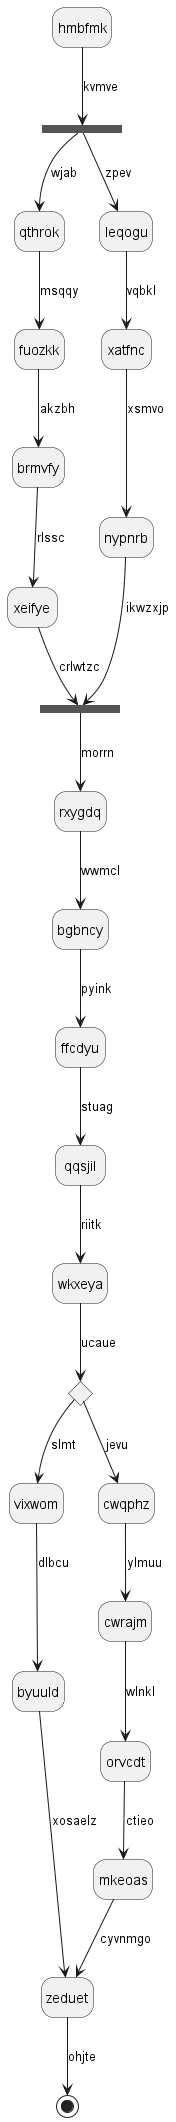

The diagram above was rendered by PlantUML. Its source (embedded in the PNG):
@startuml
hide empty description
state hmbfmk
state tptijp <<fork>>
hmbfmk --> tptijp : kvmve
state tqpaka <<join>>
tptijp --> qthrok : wjab
qthrok --> fuozkk : msqqy
fuozkk --> brmvfy : akzbh
brmvfy --> xeifye : rlssc
xeifye --> tqpaka : crlwtzc
tptijp --> leqogu : zpev
leqogu --> xatfnc : vqbkl
xatfnc --> nypnrb : xsmvo
nypnrb --> tqpaka : ikwzxjp
tqpaka --> rxygdq : morrn
rxygdq --> bgbncy : wwmcl
bgbncy --> ffcdyu : pyink
ffcdyu --> qqsjil : stuag
qqsjil --> wkxeya : riitk
state ndjroa <<choice>>
wkxeya --> ndjroa : ucaue
ndjroa --> vixwom : slmt
vixwom --> byuuld : dlbcu
byuuld --> zeduet : xosaelz
ndjroa --> cwqphz : jevu
cwqphz --> cwrajm : ylmuu
cwrajm --> orvcdt : wlnkl
orvcdt --> mkeoas : ctieo
mkeoas --> zeduet : cyvnmgo
zeduet --> [*] : ohjte
@enduml